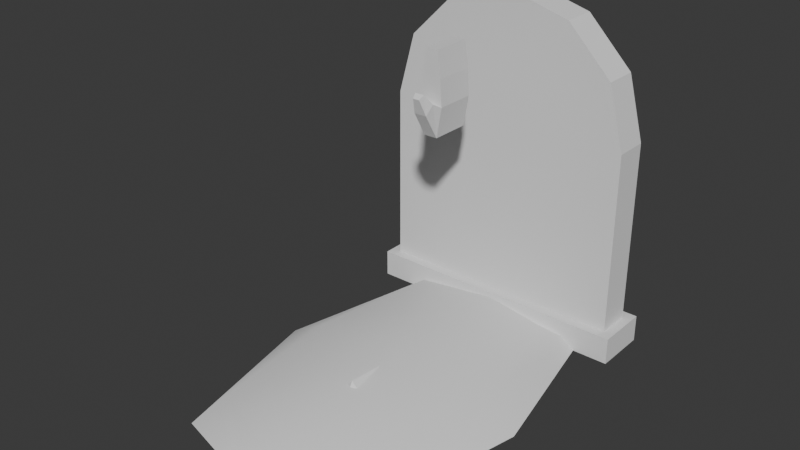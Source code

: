 # Source: Eric.blend  (saved by Blender 5.0.119; exported with 4.5.12 LTS)
import bpy
from mathutils import Matrix  # noqa: F401  (used for matrix-valued properties, if any)

bpy.ops.wm.read_factory_settings(use_empty=True)
scene = bpy.context.scene
scene.name = 'Scene'

# ---- collections
col_collection = bpy.data.collections.new('Collection'); scene.collection.children.link(col_collection)

# ---- world
world_world = bpy.data.worlds.new('World'); scene.world = world_world
world_world.use_nodes = True; world_world.node_tree.nodes.clear()
_N = world_world.node_tree.nodes; _L = world_world.node_tree.links
n0 = _N.new('ShaderNodeOutputWorld'); n0.name = 'World Output'; n0.location = (200, 100)
n1 = _N.new('ShaderNodeBackground'); n1.name = 'Background'; n1.location = (-200, 100)
n1.inputs[0].default_value = (0.05088, 0.05088, 0.05088, 1.0)
_L.new(n1.outputs[0], n0.inputs[0])
n0.is_active_output = True
world_world.color = (0.05088, 0.05088, 0.05088)
world_world.sun_shadow_jitter_overblur = 0.0

# ---- meshes
me_cube_001 = bpy.data.meshes.new('Cube.001')
me_cube_001.from_pydata([(-1.0, 0.6, -1.0), (-0.9273, 0.6727, -0.8), (-1.0, 1.0, -1.0), (-0.9273, 0.9273, -0.8), (1.0, 0.6, -1.0), (0.9273, 0.6727, -0.8), (1.0, 1.0, -1.0), (0.9273, 0.9273, -0.8), (-1.0, 0.6, -0.8), (-1.0, 1.0, -0.8), (1.0, 1.0, -0.8), (1.0, 0.6, -0.8), (0.0, 0.6727, 1.473), (-0.9273, 0.6727, 0.5459), (-0.4637, 0.6727, 1.349), (-0.8031, 0.6727, 1.01), (-0.9273, 0.9273, 0.5459), (0.0, 0.9273, 1.473), (-0.8031, 0.9273, 1.01), (-0.4637, 0.9273, 1.349), (0.9273, 0.9273, 0.5459), (0.4637, 0.9273, 1.349), (0.8031, 0.9273, 1.01), (0.9273, 0.6727, 0.5459), (0.8031, 0.6727, 1.01), (0.4637, 0.6727, 1.349)], [], [(0, 8, 9, 2), (2, 9, 10, 6), (6, 10, 11, 4), (4, 11, 8, 0), (2, 6, 4, 0), (1, 3, 9, 8), (3, 7, 10, 9), (7, 5, 11, 10), (5, 1, 8, 11), (12, 17, 19, 14), (14, 19, 18, 15), (15, 18, 16, 13), (17, 12, 25, 21), (21, 25, 24, 22), (22, 24, 23, 20), (3, 1, 13, 16), (1, 5, 23, 24, 25, 12, 14, 15, 13), (7, 3, 16, 18, 19, 17, 21, 22, 20), (5, 7, 20, 23)])
_uv = me_cube_001.uv_layers.new(name='UVMap')
_uv.uv.foreach_set('vector', [0.375, 0.0, 0.625, 0.0, 0.625, 0.25, 0.375, 0.25, 0.375, 0.25, 0.625, 0.25, 0.625, 0.5, 0.375, 0.5, 0.375, 0.5, 0.625, 0.5, 0.625, 0.75, 0.375, 0.75, 0.375, 0.75, 0.625, 0.75, 0.625, 1.0, 0.375, 1.0, 0.125, 0.5, 0.375, 0.5, 0.375, 0.75, 0.125, 0.75, 0.8659, 0.7046, 0.8659, 0.5454, 0.875, 0.5, 0.875, 0.75, 0.8659, 0.5454, 0.6341, 0.5454, 0.625, 0.5, 0.875, 0.5, 0.6341, 0.5454, 0.6341, 0.7046, 0.625, 0.75, 0.625, 0.5, 0.6341, 0.7046, 0.8659, 0.7046, 0.875, 0.75, 0.625, 0.75, 0.75, 0.7046, 0.75, 0.5454, 0.808, 0.5454, 0.808, 0.7046, 0.808, 0.7046, 0.808, 0.5454, 0.8607, 0.5454, 0.8607, 0.7046, 0.8607, 0.7046, 0.8607, 0.5454, 0.8659, 0.5454, 0.8659, 0.7046, 0.75, 0.5454, 0.75, 0.7046, 0.692, 0.7046, 0.692, 0.5454, 0.692, 0.5454, 0.692, 0.7046, 0.6393, 0.7046, 0.6393, 0.5454, 0.6393, 0.5454, 0.6393, 0.7046, 0.6341, 0.7046, 0.6341, 0.5454, 0.8659, 0.5454, 0.8659, 0.7046, 0.8659, 0.7046, 0.8659, 0.5454, 0.8659, 0.7046, 0.6341, 0.7046, 0.6341, 0.7046, 0.6393, 0.7046, 0.692, 0.7046, 0.75, 0.7046, 0.808, 0.7046, 0.8607, 0.7046, 0.8659, 0.7046, 0.6341, 0.5454, 0.8659, 0.5454, 0.8659, 0.5454, 0.8607, 0.5454, 0.808, 0.5454, 0.75, 0.5454, 0.692, 0.5454, 0.6393, 0.5454, 0.6341, 0.5454, 0.6341, 0.7046, 0.6341, 0.5454, 0.6341, 0.5454, 0.6341, 0.7046])
me_cube_001.update()
me_cube_002 = bpy.data.meshes.new('Cube.002')
me_cube_002.from_pydata([(-0.5, -2.0, 0.2264), (-0.5, 7.078e-08, 0.2264), (0.5, -2.0, 0.2264), (0.5, 5.96e-08, 0.2264), (-0.6096, -2.219, 9.313e-10), (-0.6096, -1.0, 0.276), (-0.6096, 0.2191, 9.313e-10), (-5.059e-09, 0.08068, 0.2879), (0.6096, 0.2191, 9.313e-10), (0.6096, -1.0, 0.276), (0.6096, -2.219, 9.313e-10), (-9.313e-10, -2.219, 0.276), (-0.8395, -1.0, 5.588e-09), (9.313e-09, 0.3076, 5.588e-09), (0.8395, -1.0, 5.588e-09), (-9.313e-09, -2.409, 5.588e-09), (-9.313e-10, -1.0, 0.3802)], [], [(4, 0, 5, 12), (12, 5, 1, 6), (6, 1, 7, 13), (13, 7, 3, 8), (8, 3, 9, 14), (14, 9, 2, 10), (10, 2, 11, 15), (15, 11, 0, 4), (3, 7, 16, 9), (7, 1, 5, 16), (16, 5, 0, 11), (9, 16, 11, 2)])
me_cube_002.polygons.foreach_set('use_smooth', [True] * 12)
_uv = me_cube_002.uv_layers.new(name='UVMap')
_uv.uv.foreach_set('vector', [0.5, 0.0, 0.625, 0.0, 0.625, 0.125, 0.5, 0.125, 0.5, 0.125, 0.625, 0.125, 0.625, 0.25, 0.5, 0.25, 0.5, 0.25, 0.625, 0.25, 0.6601, 0.375, 0.5, 0.375, 0.5, 0.375, 0.6601, 0.375, 0.625, 0.5, 0.5, 0.5, 0.5, 0.5, 0.625, 0.5, 0.625, 0.625, 0.5, 0.625, 0.5, 0.625, 0.625, 0.625, 0.625, 0.75, 0.5, 0.75, 0.5, 0.75, 0.625, 0.75, 0.625, 0.875, 0.5, 0.875, 0.5, 0.875, 0.625, 0.875, 0.625, 1.0, 0.5, 1.0, 0.625, 0.5, 0.75, 0.5142, 0.75, 0.625, 0.625, 0.625, 0.75, 0.5142, 0.875, 0.5, 0.875, 0.625, 0.75, 0.625, 0.75, 0.625, 0.875, 0.625, 0.875, 0.75, 0.75, 0.75, 0.625, 0.625, 0.75, 0.625, 0.75, 0.75, 0.625, 0.75])
me_cube_002.update()
me_cube_004 = bpy.data.meshes.new('Cube.004')
me_cube_004.from_pydata([(-1.0, -1.0, 0.0), (-0.6682, -0.6682, 5.453), (-1.0, 1.0, 0.0), (-0.6682, 0.6682, 5.453), (1.0, -1.0, 0.0), (0.6682, -0.6682, 5.453), (1.0, 1.0, 0.0), (0.6682, 0.6682, 5.453), (7.721e-09, -7.721e-09, -0.7521), (5.391e-09, -5.391e-09, 6.058)], [], [(0, 1, 3, 2), (2, 3, 7, 6), (6, 7, 5, 4), (4, 5, 1, 0), (0, 2, 8), (5, 7, 9), (6, 4, 8), (4, 0, 8), (2, 6, 8), (3, 1, 9), (1, 5, 9), (7, 3, 9)])
_uv = me_cube_004.uv_layers.new(name='UVMap')
_uv.uv.foreach_set('vector', [0.375, 0.0, 0.625, 0.0, 0.625, 0.25, 0.375, 0.25, 0.375, 0.25, 0.625, 0.25, 0.625, 0.5, 0.375, 0.5, 0.375, 0.5, 0.625, 0.5, 0.625, 0.75, 0.375, 0.75, 0.375, 0.75, 0.625, 0.75, 0.625, 1.0, 0.375, 1.0, 0.375, 0.0, 0.375, 0.25, 0.375, 0.0, 0.625, 0.75, 0.625, 0.5, 0.625, 0.75, 0.375, 0.5, 0.375, 0.75, 0.375, 0.5, 0.375, 0.75, 0.375, 1.0, 0.375, 0.75, 0.375, 0.25, 0.375, 0.5, 0.375, 0.25, 0.625, 0.25, 0.625, 0.0, 0.625, 0.25, 0.625, 1.0, 0.625, 0.75, 0.625, 1.0, 0.625, 0.5, 0.625, 0.25, 0.625, 0.5])
me_cube_004.update()
me_cube_005 = bpy.data.meshes.new('Cube.005')
me_cube_005.from_pydata([(-1.0, -1.0, -4.768e-07), (-0.4131, -0.4131, 6.454), (-1.0, 1.0, -4.768e-07), (-0.6682, 0.6682, 6.454), (1.0, -1.0, -4.768e-07), (0.6682, -0.6682, 6.454), (1.0, 1.0, -4.768e-07), (0.4131, 0.4131, 6.454), (1.097e-08, -1.097e-08, -0.7521), (1.214e-08, -5.14e-09, 7.059)], [], [(0, 1, 3, 2), (2, 3, 7, 6), (6, 7, 5, 4), (4, 5, 1, 0), (0, 2, 8), (5, 7, 9), (6, 4, 8), (4, 0, 8), (2, 6, 8), (3, 1, 9), (1, 5, 9), (7, 3, 9)])
_uv = me_cube_005.uv_layers.new(name='UVMap')
_uv.uv.foreach_set('vector', [0.375, 0.0, 0.625, 0.0, 0.625, 0.25, 0.375, 0.25, 0.375, 0.25, 0.625, 0.25, 0.625, 0.5, 0.375, 0.5, 0.375, 0.5, 0.625, 0.5, 0.625, 0.75, 0.375, 0.75, 0.375, 0.75, 0.625, 0.75, 0.625, 1.0, 0.375, 1.0, 0.375, 0.0, 0.375, 0.25, 0.375, 0.0, 0.625, 0.75, 0.625, 0.5, 0.625, 0.75, 0.375, 0.5, 0.375, 0.75, 0.375, 0.5, 0.375, 0.75, 0.375, 1.0, 0.375, 0.75, 0.375, 0.25, 0.375, 0.5, 0.375, 0.25, 0.625, 0.25, 0.625, 0.0, 0.625, 0.25, 0.625, 1.0, 0.625, 0.75, 0.625, 1.0, 0.625, 0.5, 0.625, 0.25, 0.625, 0.5])
me_cube_005.update()
me_cube_008 = bpy.data.meshes.new('Cube.008')
me_cube_008.from_pydata([(-1.0, -1.0, 2.384e-07), (-1.756, -1.0, 1.513), (-1.0, 1.0, 2.384e-07), (-1.756, 1.0, 1.513), (1.0, -1.0, 2.384e-07), (1.756, -1.0, 1.513), (1.0, 1.0, 2.384e-07), (1.756, 1.0, 1.513), (-0.919, -1.0, 4.084), (-0.919, 1.0, 4.084), (0.919, 1.0, 4.084), (0.919, -1.0, 4.084), (-1.47, -1.0, 2.799), (-1.47, 1.0, 2.799), (1.47, -1.0, 2.799), (1.47, 1.0, 2.799), (-0.9457, -1.748, 1.259), (-1.339, -1.432, 1.749), (1.339, -1.432, 1.749), (0.9457, -1.748, 1.259), (-0.4974, -2.042, 2.059), (-0.7041, -1.798, 2.245), (0.7041, -1.798, 2.245), (0.4974, -2.042, 2.059)], [], [(0, 1, 3, 2), (2, 3, 7, 6), (6, 7, 5, 4), (4, 5, 18, 19), (2, 6, 4, 0), (13, 12, 8, 9), (10, 9, 8, 11), (12, 14, 11, 8), (15, 13, 9, 10), (14, 15, 10, 11), (5, 7, 15, 14), (7, 3, 13, 15), (1, 5, 14, 12), (3, 1, 12, 13), (16, 19, 23, 20), (1, 0, 16, 17), (0, 4, 19, 16), (5, 1, 17, 18), (23, 22, 21, 20), (17, 16, 20, 21), (18, 17, 21, 22), (19, 18, 22, 23)])
_uv = me_cube_008.uv_layers.new(name='UVMap')
_uv.uv.foreach_set('vector', [0.375, 0.0, 0.625, 0.0, 0.625, 0.25, 0.375, 0.25, 0.375, 0.25, 0.625, 0.25, 0.625, 0.5, 0.375, 0.5, 0.375, 0.5, 0.625, 0.5, 0.625, 0.75, 0.375, 0.75, 0.375, 0.75, 0.625, 0.75, 0.625, 0.75, 0.4797, 0.75, 0.125, 0.5, 0.375, 0.5, 0.375, 0.75, 0.125, 0.75, 0.625, 0.25, 0.625, 0.0, 0.625, 0.0, 0.625, 0.25, 0.625, 0.5, 0.875, 0.5, 0.875, 0.75, 0.625, 0.75, 0.625, 1.0, 0.625, 0.75, 0.625, 0.75, 0.625, 1.0, 0.625, 0.5, 0.625, 0.25, 0.625, 0.25, 0.625, 0.5, 0.625, 0.75, 0.625, 0.5, 0.625, 0.5, 0.625, 0.75, 0.625, 0.75, 0.625, 0.5, 0.625, 0.5, 0.625, 0.75, 0.625, 0.5, 0.625, 0.25, 0.625, 0.25, 0.625, 0.5, 0.625, 1.0, 0.625, 0.75, 0.625, 0.75, 0.625, 1.0, 0.625, 0.25, 0.625, 0.0, 0.625, 0.0, 0.625, 0.25, 0.08367, 0.75, 0.4797, 0.75, 0.4797, 0.75, 0.08367, 0.75, 0.625, 0.0, 0.375, 0.0, 0.4797, 0.0, 0.625, 0.0, 0.125, 0.75, 0.375, 0.75, 0.4797, 0.75, 0.08367, 0.75, 0.625, 0.75, 0.625, 1.0, 0.625, 1.0, 0.625, 0.75, 0.4797, 0.75, 0.625, 0.75, 0.625, 1.0, 0.4797, 1.0, 0.625, 0.0, 0.4797, 0.0, 0.4797, 0.0, 0.625, 0.0, 0.625, 0.75, 0.625, 1.0, 0.625, 1.0, 0.625, 0.75, 0.4797, 0.75, 0.625, 0.75, 0.625, 0.75, 0.4797, 0.75])
me_cube_008.update()
arm_armature = bpy.data.armatures.new('Armature')  # bones are not reproduced

# ---- objects
ob_cube = bpy.data.objects.new('Cube', me_cube_001)
ob_cube_001 = bpy.data.objects.new('Cube.001', me_cube_002)
ob_cube_002 = bpy.data.objects.new('Cube.002', me_cube_004)
ob_cube_003 = bpy.data.objects.new('Cube.003', me_cube_005)
ob_cube_004 = bpy.data.objects.new('Cube.004', me_cube_008)
ob_armature = bpy.data.objects.new('Armature', arm_armature)

# ---- transforms, parenting, visibility, modifiers, constraints
ob_cube.location = (0.0, 0.0, 1.0)
ob_cube_001.location = (0.0, 0.5185, 0.0)
ob_cube_001.scale = (1.157, 1.0, 0.5674)
ob_cube_002.parent = ob_armature
ob_cube_002.matrix_parent_inverse = Matrix(((1.0, 7.335e-17, 7.335e-17, -0.0), (-7.335e-17, -5.38e-33, 1.0, -0.9292), (7.335e-17, -1.0, 2.033e-09, -0.0), (-0.0, 0.0, -0.0, 1.0)))
ob_cube_002.location = (0.0, 0.0, 0.0)
ob_cube_002.rotation_euler = (0.0, -0.0, -0.7854)
ob_cube_002.scale = (0.1633, 0.1633, 0.1633)
ob_cube_003.parent = ob_armature
ob_cube_003.matrix_parent_inverse = Matrix(((1.0, -1.341e-17, -1.341e-17, 8.061e-17), (1.341e-17, -3.883e-09, 1.0, -1.689), (-1.341e-17, -1.0, -1.849e-09, 3.608e-09), (-0.0, 0.0, -0.0, 1.0)))
ob_cube_003.location = (-6.816e-17, 1.889e-09, 0.9292)
ob_cube_003.rotation_euler = (0.0, -0.0, -0.7854)
ob_cube_003.scale = (0.115, 0.115, 0.115)
ob_cube_004.parent = ob_armature
ob_cube_004.location = (-5.798e-17, 4.846e-10, 1.689)
ob_cube_004.scale = (0.04852, 0.1422, 0.1422)
_vg = ob_cube_004.vertex_groups.new(name='Bone')
_vg = ob_cube_004.vertex_groups.new(name='Bone.001')
_vg = ob_cube_004.vertex_groups.new(name='Bone.002')
_vg = ob_cube_004.vertex_groups.new(name='Bone.003')
_vg = ob_cube_004.vertex_groups.new(name='Bone.004')
_vg.add([8, 9, 10, 11, 12, 13, 14, 15], 1.0, 'REPLACE')
_vg = ob_cube_004.vertex_groups.new(name='Bone.005')
_vg.add([0, 1, 4, 5, 16, 17, 18, 19], 1.0, 'REPLACE')
_vg = ob_cube_004.vertex_groups.new(name='Bone.006')
for _i, _w in zip([16, 17, 20, 21, 22, 23], [0.0, 0.0, 1.0, 1.0, 1.0, 1.0]): _vg.add([_i], _w, 'REPLACE')
_m = ob_cube_004.modifiers.new('Armature', 'ARMATURE')
_m.object = ob_armature
ob_armature.location = (0.0, 0.0, 0.0)

# ---- collection membership
col_collection.objects.link(ob_cube)
col_collection.objects.link(ob_cube_001)
col_collection.objects.link(ob_cube_002)
col_collection.objects.link(ob_cube_003)
col_collection.objects.link(ob_cube_004)
col_collection.objects.link(ob_armature)

# ---- scene / render settings (as saved in the file)
scene.frame_start = 1; scene.frame_end = 250; scene.frame_set(2)
scene.render.engine = 'BLENDER_EEVEE_NEXT'
scene.render.bake_bias = 0.0
scene.render.bake_samples = 0
scene.cycles.sampling_pattern = 'TABULATED_SOBOL'
scene.eevee.use_volume_custom_range = False
bpy.context.view_layer.update()

# ---- added for rendering (the .blend has no active camera and no usable light): camera, sun
cam_auto = bpy.data.cameras.new('AutoCamera')
cam_auto.lens = 50.0
cam_auto.sensor_width = 36.0
cam_auto.clip_end = 1000.0
ob_auto_camera = bpy.data.objects.new('AutoCamera', cam_auto)
scene.collection.objects.link(ob_auto_camera)
ob_auto_camera.location = (4.04275, -5.29635, 4.40941)
ob_auto_camera.rotation_euler = (1.09748, -7.21219e-08, 0.694738)
scene.camera = ob_auto_camera
light_auto_sun = bpy.data.lights.new('AutoSun', 'SUN')
light_auto_sun.energy = 3.0
light_auto_sun.angle = 0.0523599
ob_auto_sun = bpy.data.objects.new('AutoSun', light_auto_sun)
scene.collection.objects.link(ob_auto_sun)
ob_auto_sun.rotation_euler = (0.872665, 0.174533, 0.523599)
bpy.context.view_layer.update()
